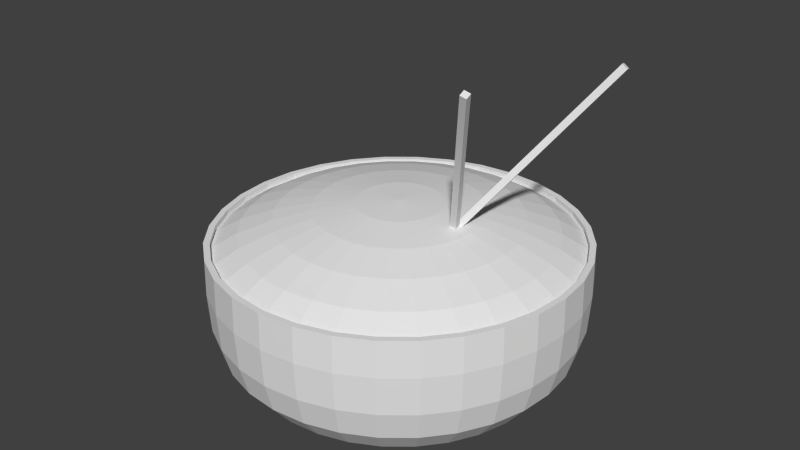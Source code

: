 # Source: noodles.blend  (saved by Blender 2.68.0; exported with 4.5.12 LTS)
import bpy
from mathutils import Matrix  # noqa: F401  (used for matrix-valued properties, if any)

bpy.ops.wm.read_factory_settings(use_empty=True)
scene = bpy.context.scene
scene.name = 'Scene'

# ---- collections
col_collection_1 = bpy.data.collections.new('Collection 1'); scene.collection.children.link(col_collection_1)

# ---- world
world_world = bpy.data.worlds.new('World'); scene.world = world_world
world_world.color = (0.05088, 0.05088, 0.05088)
world_world.use_sun_shadow = False
world_world.sun_shadow_jitter_overblur = 0.0
world_world.cycles.sampling_method = 'MANUAL'
world_world.cycles.sample_map_resolution = 256

# ---- meshes
me_cube_002 = bpy.data.meshes.new('Cube.002')
me_cube_002.from_pydata([(-0.01721, -0.01721, -1.01), (-0.01721, 0.01721, -1.01), (0.01721, 0.01721, -1.01), (0.01721, -0.01721, -1.01), (-0.01721, -0.01721, 1.01), (-0.01721, 0.01721, 1.01), (0.01721, 0.01721, 1.01), (0.01721, -0.01721, 1.01)], [], [(4, 5, 1, 0), (5, 6, 2, 1), (6, 7, 3, 2), (7, 4, 0, 3), (0, 1, 2, 3), (7, 6, 5, 4)])
me_cube_002.use_remesh_preserve_volume = False
me_cube_002.use_remesh_preserve_attributes = False
me_cube_002.use_mirror_vertex_groups = False
me_cube_002.update()
me_cube_001 = bpy.data.meshes.new('Cube.001')
me_cube_001.from_pydata([(-0.01721, -0.01721, -1.01), (-0.01721, 0.01721, -1.01), (0.01721, 0.01721, -1.01), (0.01721, -0.01721, -1.01), (-0.01721, -0.01721, 1.01), (-0.01721, 0.01721, 1.01), (0.01721, 0.01721, 1.01), (0.01721, -0.01721, 1.01)], [], [(4, 5, 1, 0), (5, 6, 2, 1), (6, 7, 3, 2), (7, 4, 0, 3), (0, 1, 2, 3), (7, 6, 5, 4)])
me_cube_001.use_remesh_preserve_volume = False
me_cube_001.use_remesh_preserve_attributes = False
me_cube_001.use_mirror_vertex_groups = False
me_cube_001.update()
me_sphere = bpy.data.meshes.new('Sphere')
me_sphere.from_pydata([(-0.2292, -3.86e-09, 0.19), (-0.4495, -3.86e-09, 0.1599), (-0.6526, -3.86e-09, 0.1109), (-0.8307, -3.86e-09, 0.04492), (-0.9718, 3.975e-10, -0.03599), (-0.2292, -3.86e-09, -0.85), (3.674e-07, -3.86e-09, -0.8602), (-0.2248, 0.04471, 0.19), (-0.4409, 0.0877, 0.1599), (-0.6401, 0.1273, 0.1109), (-0.8147, 0.1621, 0.04492), (-0.9531, 0.1896, -0.03599), (-0.2248, 0.04471, -0.85), (-0.2117, 0.0877, 0.19), (-0.4153, 0.172, 0.1599), (-0.603, 0.2498, 0.1109), (-0.7674, 0.3179, 0.04492), (-0.8978, 0.3719, -0.03599), (-0.2117, 0.0877, -0.85), (-0.1906, 0.1273, 0.19), (-0.3738, 0.2498, 0.1599), (-0.5427, 0.3626, 0.1109), (-0.6907, 0.4615, 0.04492), (-0.808, 0.5399, -0.03599), (-0.1906, 0.1273, -0.85), (-0.1621, 0.1621, 0.19), (-0.3179, 0.3179, 0.1599), (-0.4615, 0.4615, 0.1109), (-0.5874, 0.5874, 0.04492), (-0.6871, 0.6871, -0.03599), (-0.1621, 0.1621, -0.85), (-0.1273, 0.1906, 0.19), (-0.2498, 0.3738, 0.1599), (-0.3626, 0.5427, 0.1109), (-0.4615, 0.6907, 0.04492), (-0.5399, 0.808, -0.03599), (-0.1273, 0.1906, -0.85), (-0.0877, 0.2117, 0.19), (-0.172, 0.4153, 0.1599), (-0.2498, 0.603, 0.1109), (-0.3179, 0.7674, 0.04492), (-0.3719, 0.8978, -0.03599), (-0.0877, 0.2117, -0.85), (-0.04471, 0.2248, 0.19), (-0.0877, 0.4409, 0.1599), (-0.1273, 0.6401, 0.1109), (-0.1621, 0.8147, 0.04492), (-0.1896, 0.9531, -0.03599), (-0.04471, 0.2248, -0.85), (3.775e-07, 0.2292, 0.19), (4.206e-07, 0.4495, 0.1599), (4.633e-07, 0.6526, 0.1109), (4.065e-07, 0.8307, 0.04492), (4.348e-07, 0.9718, -0.03599), (3.778e-07, 0.2292, -0.85), (0.04471, 0.2248, 0.19), (0.0877, 0.4409, 0.1599), (0.1273, 0.6401, 0.1109), (0.1621, 0.8147, 0.04492), (0.1896, 0.9531, -0.03599), (0.04471, 0.2248, -0.85), (0.0877, 0.2117, 0.19), (0.172, 0.4153, 0.1599), (0.2498, 0.603, 0.1109), (0.3179, 0.7674, 0.04492), (0.3719, 0.8978, -0.03599), (0.0877, 0.2117, -0.85), (0.1273, 0.1906, 0.19), (0.2498, 0.3738, 0.1599), (0.3626, 0.5427, 0.1109), (0.4615, 0.6907, 0.04492), (0.5399, 0.808, -0.03599), (0.1273, 0.1906, -0.85), (0.1621, 0.1621, 0.19), (0.3179, 0.3179, 0.1599), (0.4615, 0.4615, 0.1109), (0.5874, 0.5874, 0.04492), (0.6871, 0.6871, -0.03599), (0.1621, 0.1621, -0.85), (0.1906, 0.1273, 0.19), (0.3738, 0.2498, 0.1599), (0.5427, 0.3626, 0.1109), (0.6907, 0.4615, 0.04492), (0.808, 0.5399, -0.03599), (0.1906, 0.1273, -0.85), (0.2117, 0.0877, 0.19), (0.4153, 0.172, 0.1599), (0.603, 0.2498, 0.1109), (0.7674, 0.3179, 0.04492), (0.8978, 0.3719, -0.03599), (0.2117, 0.0877, -0.85), (0.2248, 0.04471, 0.19), (0.4409, 0.0877, 0.1599), (0.6401, 0.1273, 0.1109), (0.8147, 0.1621, 0.04492), (0.9531, 0.1896, -0.03599), (0.2248, 0.04471, -0.85), (0.2292, -2.514e-08, 0.19), (0.4495, -8.806e-08, 0.1599), (0.6526, -1.395e-07, 0.1109), (0.8307, -1.256e-07, 0.04492), (0.9718, -1.43e-07, -0.03599), (0.2292, -2.113e-08, -0.85), (0.2248, -0.04471, 0.19), (0.4409, -0.0877, 0.1599), (0.6401, -0.1273, 0.1109), (0.8147, -0.1621, 0.04492), (0.9531, -0.1896, -0.03599), (0.2248, -0.04471, -0.85), (0.2117, -0.0877, 0.19), (0.4153, -0.172, 0.1599), (0.603, -0.2498, 0.1109), (0.7674, -0.3179, 0.04492), (0.8978, -0.3719, -0.03599), (0.2117, -0.0877, -0.85), (0.1906, -0.1273, 0.19), (0.3738, -0.2498, 0.1599), (0.5427, -0.3626, 0.1109), (0.6907, -0.4615, 0.04492), (0.808, -0.5399, -0.03599), (0.1906, -0.1273, -0.85), (0.1621, -0.1621, 0.19), (0.3179, -0.3179, 0.1599), (0.4615, -0.4615, 0.1109), (0.5874, -0.5874, 0.04492), (0.6871, -0.6871, -0.03599), (0.1621, -0.1621, -0.85), (0.1273, -0.1906, 0.19), (0.2498, -0.3738, 0.1599), (0.3626, -0.5427, 0.1109), (0.4615, -0.6907, 0.04492), (0.5399, -0.808, -0.03599), (0.1273, -0.1906, -0.85), (0.0877, -0.2117, 0.19), (0.172, -0.4153, 0.1599), (0.2498, -0.603, 0.1109), (0.3179, -0.7674, 0.04492), (0.3719, -0.8978, -0.03599), (0.0877, -0.2117, -0.85), (0.04471, -0.2248, 0.19), (0.0877, -0.4409, 0.1599), (0.1273, -0.6401, 0.1109), (0.1621, -0.8147, 0.04492), (0.1896, -0.9531, -0.03599), (0.04471, -0.2248, -0.85), (3.306e-07, -0.2292, 0.19), (2.35e-07, -0.4495, 0.1599), (1.783e-07, -0.6526, 0.1109), (2.043e-07, -0.8307, 0.04492), (1.362e-07, -0.9718, -0.03599), (3.312e-07, -0.2292, -0.85), (-0.04471, -0.2248, 0.19), (-0.0877, -0.4409, 0.1599), (-0.1273, -0.6401, 0.1109), (-0.1621, -0.8147, 0.04492), (-0.1896, -0.9531, -0.03599), (-0.04471, -0.2248, -0.85), (-0.0877, -0.2117, 0.19), (-0.172, -0.4153, 0.1599), (-0.2498, -0.603, 0.1109), (-0.3179, -0.7674, 0.04492), (-0.3719, -0.8978, -0.03599), (-0.0877, -0.2117, -0.85), (-0.1273, -0.1906, 0.19), (-0.2498, -0.3738, 0.1599), (-0.3626, -0.5427, 0.1109), (-0.4615, -0.6907, 0.04492), (-0.5399, -0.808, -0.03599), (-0.1273, -0.1906, -0.85), (9.676e-08, -2.745e-07, 0.2002), (-0.1621, -0.1621, 0.19), (-0.3179, -0.3179, 0.1599), (-0.4615, -0.4615, 0.1109), (-0.5874, -0.5874, 0.04492), (-0.6871, -0.6871, -0.03599), (-0.1621, -0.1621, -0.85), (-0.1906, -0.1273, 0.19), (-0.3738, -0.2498, 0.1599), (-0.5427, -0.3626, 0.1109), (-0.6907, -0.4615, 0.04492), (-0.808, -0.5399, -0.03599), (-0.1906, -0.1273, -0.85), (-0.2117, -0.0877, 0.19), (-0.4153, -0.172, 0.1599), (-0.603, -0.2498, 0.1109), (-0.7674, -0.3179, 0.04492), (-0.8978, -0.3719, -0.03599), (-0.2117, -0.0877, -0.85), (-0.2248, -0.04471, 0.19), (-0.4409, -0.0877, 0.1599), (-0.6401, -0.1273, 0.1109), (-0.8147, -0.1621, 0.04492), (-0.9531, -0.1896, -0.03599), (-0.2248, -0.04471, -0.85), (-1.0, 0.0, 7.55e-08), (-1.004, -3.763e-09, -0.1951), (-0.9906, -6.838e-09, -0.4044), (-0.9452, -1.395e-08, -0.5665), (-0.8287, -1.698e-08, -0.7086), (-0.6803, -1.72e-08, -0.7809), (-0.4686, -1.72e-08, -0.8799), (-0.2389, -1.72e-08, -0.9408), (3.318e-07, -1.72e-08, -0.9614), (-0.9808, 0.1951, 1.192e-07), (-0.9851, 0.196, -0.1951), (-0.9716, 0.1933, -0.4044), (-0.9271, 0.1844, -0.5665), (-0.8127, 0.1617, -0.7086), (-0.6672, 0.1327, -0.7809), (-0.4596, 0.09142, -0.8799), (-0.2343, 0.04661, -0.9408), (-0.9239, 0.3827, 1.192e-07), (-0.928, 0.3844, -0.1951), (-0.9152, 0.3791, -0.4044), (-0.8733, 0.3617, -0.5665), (-0.7656, 0.3171, -0.7086), (-0.6285, 0.2603, -0.7809), (-0.4329, 0.1793, -0.8799), (-0.2207, 0.09142, -0.9408), (-0.8315, 0.5556, 1.192e-07), (-0.8351, 0.558, -0.1951), (-0.8237, 0.5503, -0.4044), (-0.7859, 0.5252, -0.5665), (-0.689, 0.4604, -0.7086), (-0.5657, 0.378, -0.7809), (-0.3896, 0.2603, -0.8799), (-0.1986, 0.1327, -0.9408), (-0.7071, 0.7071, 1.192e-07), (-0.7102, 0.7102, -0.1951), (-0.7005, 0.7005, -0.4044), (-0.6684, 0.6684, -0.5665), (-0.586, 0.586, -0.7086), (-0.4811, 0.4811, -0.7809), (-0.3314, 0.3314, -0.8799), (-0.1689, 0.1689, -0.9408), (-0.5556, 0.8315, 1.192e-07), (-0.558, 0.8351, -0.1951), (-0.5503, 0.8237, -0.4044), (-0.5252, 0.7859, -0.5665), (-0.4604, 0.689, -0.7086), (-0.378, 0.5657, -0.7809), (-0.2603, 0.3896, -0.8799), (-0.1327, 0.1986, -0.9408), (-0.3827, 0.9239, 1.192e-07), (-0.3844, 0.928, -0.1951), (-0.3791, 0.9152, -0.4044), (-0.3617, 0.8733, -0.5665), (-0.3171, 0.7656, -0.7086), (-0.2603, 0.6285, -0.7809), (-0.1793, 0.4329, -0.8799), (-0.09142, 0.2207, -0.9408), (-0.1951, 0.9808, 1.192e-07), (-0.196, 0.9851, -0.1951), (-0.1933, 0.9716, -0.4044), (-0.1844, 0.9271, -0.5665), (-0.1617, 0.8127, -0.7086), (-0.1327, 0.6672, -0.7809), (-0.09142, 0.4596, -0.8799), (-0.04661, 0.2343, -0.9408), (4.016e-07, 1.0, 1.192e-07), (3.748e-07, 1.004, -0.1951), (3.26e-07, 0.9906, -0.4044), (4.351e-07, 0.9452, -0.5665), (3.743e-07, 0.8287, -0.7086), (4.265e-07, 0.6803, -0.7809), (3.356e-07, 0.4686, -0.8799), (3.426e-07, 0.2389, -0.9408), (0.1951, 0.9808, 1.192e-07), (0.196, 0.9851, -0.1951), (0.1933, 0.9716, -0.4044), (0.1844, 0.9271, -0.5665), (0.1617, 0.8127, -0.7086), (0.1327, 0.6672, -0.7809), (0.09142, 0.4596, -0.8799), (0.04661, 0.2343, -0.9408), (0.3827, 0.9239, 1.192e-07), (0.3844, 0.928, -0.1951), (0.3791, 0.9152, -0.4044), (0.3617, 0.8733, -0.5665), (0.3171, 0.7656, -0.7086), (0.2603, 0.6285, -0.7809), (0.1793, 0.4329, -0.8799), (0.09142, 0.2207, -0.9408), (0.5556, 0.8315, 1.192e-07), (0.558, 0.8351, -0.1951), (0.5503, 0.8237, -0.4044), (0.5252, 0.7859, -0.5665), (0.4604, 0.689, -0.7086), (0.378, 0.5657, -0.7809), (0.2603, 0.3896, -0.8799), (0.1327, 0.1986, -0.9408), (0.7071, 0.7071, 1.192e-07), (0.7102, 0.7102, -0.1951), (0.7005, 0.7005, -0.4044), (0.6684, 0.6684, -0.5665), (0.586, 0.586, -0.7086), (0.4811, 0.4811, -0.7809), (0.3314, 0.3314, -0.8799), (0.1689, 0.1689, -0.9408), (0.8315, 0.5556, 1.192e-07), (0.8351, 0.558, -0.1951), (0.8237, 0.5503, -0.4044), (0.7859, 0.5252, -0.5665), (0.689, 0.4604, -0.7086), (0.5657, 0.378, -0.7809), (0.3896, 0.2603, -0.8799), (0.1986, 0.1327, -0.9408), (0.9239, 0.3827, 1.192e-07), (0.928, 0.3844, -0.1951), (0.9152, 0.3791, -0.4044), (0.8733, 0.3617, -0.5665), (0.7656, 0.3171, -0.7086), (0.6285, 0.2603, -0.7809), (0.4329, 0.1793, -0.8799), (0.2207, 0.09142, -0.9408), (0.9808, 0.1951, 1.192e-07), (0.9851, 0.196, -0.1951), (0.9716, 0.1933, -0.4044), (0.9271, 0.1844, -0.5665), (0.8127, 0.1617, -0.7086), (0.6672, 0.1327, -0.7809), (0.4596, 0.09142, -0.8799), (0.2343, 0.04661, -0.9408), (1.0, -1.199e-07, 1.192e-07), (1.004, -1.194e-07, -0.1951), (0.9906, -4.8e-08, -0.4044), (0.9452, -1.793e-07, -0.5665), (0.8287, -1.385e-07, -0.7086), (0.6803, -1.586e-07, -0.7809), (0.4686, -6.937e-08, -0.8799), (0.2389, -3.52e-08, -0.9408), (0.9808, -0.1951, 1.192e-07), (0.9851, -0.196, -0.1951), (0.9716, -0.1933, -0.4044), (0.9271, -0.1844, -0.5665), (0.8127, -0.1617, -0.7086), (0.6672, -0.1327, -0.7809), (0.4596, -0.09142, -0.8799), (0.2343, -0.04661, -0.9408), (0.9239, -0.3827, 1.192e-07), (0.928, -0.3844, -0.1951), (0.9152, -0.3791, -0.4044), (0.8733, -0.3617, -0.5665), (0.7656, -0.3171, -0.7086), (0.6285, -0.2603, -0.7809), (0.4329, -0.1793, -0.8799), (0.2207, -0.09142, -0.9408), (0.8315, -0.5556, 1.192e-07), (0.8351, -0.558, -0.1951), (0.8237, -0.5503, -0.4044), (0.7859, -0.5252, -0.5665), (0.689, -0.4604, -0.7086), (0.5657, -0.378, -0.7809), (0.3896, -0.2603, -0.8799), (0.1986, -0.1327, -0.9408), (0.7071, -0.7071, 1.192e-07), (0.7102, -0.7102, -0.1951), (0.7005, -0.7005, -0.4044), (0.6684, -0.6684, -0.5665), (0.586, -0.586, -0.7086), (0.4811, -0.4811, -0.7809), (0.3314, -0.3314, -0.8799), (0.1689, -0.1689, -0.9408), (0.5556, -0.8315, 1.192e-07), (0.558, -0.8351, -0.1951), (0.5503, -0.8237, -0.4044), (0.5252, -0.7859, -0.5665), (0.4604, -0.689, -0.7086), (0.378, -0.5657, -0.7809), (0.2603, -0.3896, -0.8799), (0.1327, -0.1986, -0.9408), (0.3827, -0.9239, 1.192e-07), (0.3844, -0.928, -0.1951), (0.3791, -0.9152, -0.4044), (0.3617, -0.8733, -0.5665), (0.3171, -0.7656, -0.7086), (0.2603, -0.6285, -0.7809), (0.1793, -0.4329, -0.8799), (0.09142, -0.2207, -0.9408), (0.1951, -0.9808, 1.192e-07), (0.196, -0.9851, -0.1951), (0.1933, -0.9716, -0.4044), (0.1844, -0.9271, -0.5665), (0.1617, -0.8127, -0.7086), (0.1327, -0.6672, -0.7809), (0.09142, -0.4596, -0.8799), (0.04661, -0.2343, -0.9408), (1.123e-07, -1.0, 1.192e-07), (8.071e-08, -1.004, -0.1951), (2.718e-07, -0.9906, -0.4044), (1.277e-07, -0.9452, -0.5665), (1.726e-07, -0.8287, -0.7086), (1.346e-07, -0.6803, -0.7809), (2.455e-07, -0.4686, -0.8799), (2.941e-07, -0.2389, -0.9408), (-0.1951, -0.9808, 1.192e-07), (-0.196, -0.9851, -0.1951), (-0.1933, -0.9716, -0.4044), (-0.1844, -0.9271, -0.5665), (-0.1617, -0.8127, -0.7086), (-0.1327, -0.6672, -0.7809), (-0.09142, -0.4596, -0.8799), (-0.04661, -0.2343, -0.9408), (-0.3827, -0.9239, 1.192e-07), (-0.3844, -0.928, -0.1951), (-0.3791, -0.9152, -0.4044), (-0.3617, -0.8733, -0.5665), (-0.3171, -0.7656, -0.7086), (-0.2603, -0.6285, -0.7809), (-0.1793, -0.4329, -0.8799), (-0.09142, -0.2207, -0.9408), (-0.5556, -0.8315, 1.192e-07), (-0.558, -0.8351, -0.1951), (-0.5503, -0.8237, -0.4044), (-0.5252, -0.7859, -0.5665), (-0.4604, -0.689, -0.7086), (-0.378, -0.5657, -0.7809), (-0.2603, -0.3896, -0.8799), (-0.1327, -0.1986, -0.9408), (-0.7071, -0.7071, 1.192e-07), (-0.7102, -0.7102, -0.1951), (-0.7005, -0.7005, -0.4044), (-0.6684, -0.6684, -0.5665), (-0.586, -0.586, -0.7086), (-0.4811, -0.4811, -0.7809), (-0.3314, -0.3314, -0.8799), (-0.1689, -0.1689, -0.9408), (-0.8315, -0.5556, 1.192e-07), (-0.8351, -0.558, -0.1951), (-0.8237, -0.5503, -0.4044), (-0.7859, -0.5252, -0.5665), (-0.689, -0.4604, -0.7086), (-0.5657, -0.378, -0.7809), (-0.3896, -0.2603, -0.8799), (-0.1986, -0.1327, -0.9408), (-0.9239, -0.3827, 1.192e-07), (-0.928, -0.3844, -0.1951), (-0.9152, -0.3791, -0.4044), (-0.8733, -0.3617, -0.5665), (-0.7656, -0.3171, -0.7086), (-0.6285, -0.2603, -0.7809), (-0.4329, -0.1793, -0.8799), (-0.2207, -0.09142, -0.9408), (-0.9808, -0.1951, 1.192e-07), (-0.9851, -0.196, -0.1951), (-0.9716, -0.1933, -0.4044), (-0.9271, -0.1844, -0.5665), (-0.8127, -0.1617, -0.7086), (-0.6672, -0.1327, -0.7809), (-0.4596, -0.09142, -0.8799), (-0.2343, -0.04661, -0.9408), (-0.9668, 4.655e-09, 7.69e-08), (-0.9482, 0.1886, 1.192e-07), (-0.8932, 0.37, 1.192e-07), (-0.8038, 0.5371, 1.192e-07), (-0.6836, 0.6836, 1.192e-07), (-0.5371, 0.8038, 1.192e-07), (-0.37, 0.8932, 1.192e-07), (-0.1886, 0.9482, 1.192e-07), (3.969e-07, 0.9668, 1.192e-07), (0.1886, 0.9482, 1.192e-07), (0.37, 0.8932, 1.192e-07), (0.5371, 0.8038, 1.192e-07), (0.6836, 0.6836, 1.192e-07), (0.8038, 0.5371, 1.192e-07), (0.8932, 0.37, 1.192e-07), (0.9482, 0.1886, 1.192e-07), (0.9668, -1.113e-07, 1.192e-07), (0.9482, -0.1886, 1.192e-07), (0.8932, -0.37, 1.192e-07), (0.8038, -0.5371, 1.192e-07), (0.6836, -0.6836, 1.192e-07), (0.5371, -0.8038, 1.192e-07), (0.37, -0.8932, 1.192e-07), (0.1886, -0.9482, 1.192e-07), (1.172e-07, -0.9668, 1.192e-07), (-0.1886, -0.9482, 1.192e-07), (-0.37, -0.8932, 1.192e-07), (-0.5371, -0.8038, 1.192e-07), (-0.6836, -0.6836, 1.192e-07), (-0.8038, -0.5371, 1.192e-07), (-0.8932, -0.37, 1.192e-07), (-0.9482, -0.1886, 1.192e-07)], [], [(1, 0, 7, 8), (2, 1, 8, 9), (3, 2, 9, 10), (4, 3, 10, 11), (11, 10, 16, 17), (8, 7, 13, 14), (9, 8, 14, 15), (10, 9, 15, 16), (16, 15, 21, 22), (17, 16, 22, 23), (14, 13, 19, 20), (15, 14, 20, 21), (21, 20, 26, 27), (22, 21, 27, 28), (23, 22, 28, 29), (20, 19, 25, 26), (26, 25, 31, 32), (27, 26, 32, 33), (28, 27, 33, 34), (29, 28, 34, 35), (32, 31, 37, 38), (33, 32, 38, 39), (34, 33, 39, 40), (35, 34, 40, 41), (40, 39, 45, 46), (41, 40, 46, 47), (38, 37, 43, 44), (39, 38, 44, 45), (45, 44, 50, 51), (46, 45, 51, 52), (47, 46, 52, 53), (44, 43, 49, 50), (50, 49, 55, 56), (51, 50, 56, 57), (52, 51, 57, 58), (53, 52, 58, 59), (56, 55, 61, 62), (57, 56, 62, 63), (58, 57, 63, 64), (59, 58, 64, 65), (64, 63, 69, 70), (65, 64, 70, 71), (62, 61, 67, 68), (63, 62, 68, 69), (69, 68, 74, 75), (70, 69, 75, 76), (71, 70, 76, 77), (68, 67, 73, 74), (74, 73, 79, 80), (75, 74, 80, 81), (76, 75, 81, 82), (77, 76, 82, 83), (80, 79, 85, 86), (81, 80, 86, 87), (82, 81, 87, 88), (83, 82, 88, 89), (89, 88, 94, 95), (86, 85, 91, 92), (87, 86, 92, 93), (88, 87, 93, 94), (93, 92, 98, 99), (94, 93, 99, 100), (95, 94, 100, 101), (92, 91, 97, 98), (98, 97, 103, 104), (99, 98, 104, 105), (100, 99, 105, 106), (101, 100, 106, 107), (104, 103, 109, 110), (105, 104, 110, 111), (106, 105, 111, 112), (107, 106, 112, 113), (113, 112, 118, 119), (110, 109, 115, 116), (111, 110, 116, 117), (112, 111, 117, 118), (117, 116, 122, 123), (118, 117, 123, 124), (119, 118, 124, 125), (116, 115, 121, 122), (122, 121, 127, 128), (123, 122, 128, 129), (124, 123, 129, 130), (125, 124, 130, 131), (128, 127, 133, 134), (129, 128, 134, 135), (130, 129, 135, 136), (131, 130, 136, 137), (137, 136, 142, 143), (134, 133, 139, 140), (135, 134, 140, 141), (136, 135, 141, 142), (142, 141, 147, 148), (143, 142, 148, 149), (140, 139, 145, 146), (141, 140, 146, 147), (146, 145, 151, 152), (147, 146, 152, 153), (148, 147, 153, 154), (149, 148, 154, 155), (152, 151, 157, 158), (153, 152, 158, 159), (154, 153, 159, 160), (155, 154, 160, 161), (161, 160, 166, 167), (158, 157, 163, 164), (159, 158, 164, 165), (160, 159, 165, 166), (166, 165, 172, 173), (167, 166, 173, 174), (164, 163, 170, 171), (165, 164, 171, 172), (171, 170, 176, 177), (172, 171, 177, 178), (173, 172, 178, 179), (174, 173, 179, 180), (177, 176, 182, 183), (178, 177, 183, 184), (179, 178, 184, 185), (180, 179, 185, 186), (186, 185, 191, 192), (183, 182, 188, 189), (184, 183, 189, 190), (185, 184, 190, 191), (6, 5, 12), (0, 169, 7), (6, 12, 18), (7, 169, 13), (6, 18, 24), (13, 169, 19), (6, 24, 30), (19, 169, 25), (6, 30, 36), (25, 169, 31), (6, 36, 42), (31, 169, 37), (6, 42, 48), (37, 169, 43), (6, 48, 54), (43, 169, 49), (6, 54, 60), (49, 169, 55), (6, 60, 66), (55, 169, 61), (6, 66, 72), (61, 169, 67), (6, 72, 78), (67, 169, 73), (6, 78, 84), (73, 169, 79), (6, 84, 90), (79, 169, 85), (6, 90, 96), (85, 169, 91), (6, 96, 102), (91, 169, 97), (6, 102, 108), (97, 169, 103), (103, 169, 109), (6, 108, 114), (6, 114, 120), (109, 169, 115), (6, 120, 126), (115, 169, 121), (6, 126, 132), (121, 169, 127), (127, 169, 133), (6, 132, 138), (6, 138, 144), (133, 169, 139), (6, 144, 150), (139, 169, 145), (6, 150, 156), (145, 169, 151), (151, 169, 157), (6, 156, 162), (6, 162, 168), (157, 169, 163), (6, 168, 175), (163, 169, 170), (6, 175, 181), (170, 169, 176), (176, 169, 182), (6, 181, 187), (6, 187, 193), (182, 169, 188), (191, 190, 2, 3), (192, 191, 3, 4), (6, 193, 5), (188, 169, 0), (189, 188, 0, 1), (190, 189, 1, 2), (201, 200, 209, 210), (196, 195, 204, 205), (197, 196, 205, 206), (198, 197, 206, 207), (199, 198, 207, 208), (200, 199, 208, 209), (195, 194, 203, 204), (210, 209, 217, 218), (205, 204, 212, 213), (206, 205, 213, 214), (207, 206, 214, 215), (208, 207, 215, 216), (209, 208, 216, 217), (204, 203, 211, 212), (217, 216, 224, 225), (212, 211, 219, 220), (218, 217, 225, 226), (213, 212, 220, 221), (214, 213, 221, 222), (215, 214, 222, 223), (216, 215, 223, 224), (224, 223, 231, 232), (225, 224, 232, 233), (220, 219, 227, 228), (226, 225, 233, 234), (221, 220, 228, 229), (222, 221, 229, 230), (223, 222, 230, 231), (230, 229, 237, 238), (231, 230, 238, 239), (232, 231, 239, 240), (233, 232, 240, 241), (228, 227, 235, 236), (234, 233, 241, 242), (229, 228, 236, 237), (242, 241, 249, 250), (237, 236, 244, 245), (238, 237, 245, 246), (239, 238, 246, 247), (240, 239, 247, 248), (241, 240, 248, 249), (236, 235, 243, 244), (249, 248, 256, 257), (244, 243, 251, 252), (250, 249, 257, 258), (245, 244, 252, 253), (246, 245, 253, 254), (247, 246, 254, 255), (248, 247, 255, 256), (256, 255, 263, 264), (257, 256, 264, 265), (252, 251, 259, 260), (258, 257, 265, 266), (253, 252, 260, 261), (254, 253, 261, 262), (255, 254, 262, 263), (263, 262, 270, 271), (264, 263, 271, 272), (265, 264, 272, 273), (260, 259, 267, 268), (266, 265, 273, 274), (261, 260, 268, 269), (262, 261, 269, 270), (269, 268, 276, 277), (270, 269, 277, 278), (271, 270, 278, 279), (272, 271, 279, 280), (273, 272, 280, 281), (268, 267, 275, 276), (274, 273, 281, 282), (281, 280, 288, 289), (276, 275, 283, 284), (282, 281, 289, 290), (277, 276, 284, 285), (278, 277, 285, 286), (279, 278, 286, 287), (280, 279, 287, 288), (288, 287, 295, 296), (289, 288, 296, 297), (284, 283, 291, 292), (290, 289, 297, 298), (285, 284, 292, 293), (286, 285, 293, 294), (287, 286, 294, 295), (295, 294, 302, 303), (296, 295, 303, 304), (297, 296, 304, 305), (292, 291, 299, 300), (298, 297, 305, 306), (293, 292, 300, 301), (294, 293, 301, 302), (301, 300, 308, 309), (302, 301, 309, 310), (303, 302, 310, 311), (304, 303, 311, 312), (305, 304, 312, 313), (300, 299, 307, 308), (306, 305, 313, 314), (313, 312, 320, 321), (308, 307, 315, 316), (314, 313, 321, 322), (309, 308, 316, 317), (310, 309, 317, 318), (311, 310, 318, 319), (312, 311, 319, 320), (320, 319, 327, 328), (321, 320, 328, 329), (316, 315, 323, 324), (322, 321, 329, 330), (317, 316, 324, 325), (318, 317, 325, 326), (319, 318, 326, 327), (327, 326, 334, 335), (328, 327, 335, 336), (329, 328, 336, 337), (324, 323, 331, 332), (330, 329, 337, 338), (325, 324, 332, 333), (326, 325, 333, 334), (334, 333, 341, 342), (335, 334, 342, 343), (336, 335, 343, 344), (337, 336, 344, 345), (332, 331, 339, 340), (338, 337, 345, 346), (333, 332, 340, 341), (340, 339, 347, 348), (346, 345, 353, 354), (341, 340, 348, 349), (342, 341, 349, 350), (343, 342, 350, 351), (344, 343, 351, 352), (345, 344, 352, 353), (352, 351, 359, 360), (353, 352, 360, 361), (348, 347, 355, 356), (354, 353, 361, 362), (349, 348, 356, 357), (350, 349, 357, 358), (351, 350, 358, 359), (359, 358, 366, 367), (360, 359, 367, 368), (361, 360, 368, 369), (356, 355, 363, 364), (362, 361, 369, 370), (357, 356, 364, 365), (358, 357, 365, 366), (366, 365, 373, 374), (367, 366, 374, 375), (368, 367, 375, 376), (369, 368, 376, 377), (364, 363, 371, 372), (370, 369, 377, 378), (365, 364, 372, 373), (372, 371, 379, 380), (378, 377, 385, 386), (373, 372, 380, 381), (374, 373, 381, 382), (375, 374, 382, 383), (376, 375, 383, 384), (377, 376, 384, 385), (384, 383, 391, 392), (385, 384, 392, 393), (380, 379, 387, 388), (386, 385, 393, 394), (381, 380, 388, 389), (382, 381, 389, 390), (383, 382, 390, 391), (391, 390, 398, 399), (392, 391, 399, 400), (393, 392, 400, 401), (388, 387, 395, 396), (394, 393, 401, 402), (389, 388, 396, 397), (390, 389, 397, 398), (398, 397, 405, 406), (399, 398, 406, 407), (400, 399, 407, 408), (401, 400, 408, 409), (396, 395, 403, 404), (402, 401, 409, 410), (397, 396, 404, 405), (410, 409, 417, 418), (405, 404, 412, 413), (406, 405, 413, 414), (407, 406, 414, 415), (408, 407, 415, 416), (409, 408, 416, 417), (404, 403, 411, 412), (417, 416, 424, 425), (412, 411, 419, 420), (418, 417, 425, 426), (413, 412, 420, 421), (414, 413, 421, 422), (415, 414, 422, 423), (416, 415, 423, 424), (423, 422, 430, 431), (424, 423, 431, 432), (425, 424, 432, 433), (420, 419, 427, 428), (426, 425, 433, 434), (421, 420, 428, 429), (422, 421, 429, 430), (430, 429, 437, 438), (431, 430, 438, 439), (432, 431, 439, 440), (433, 432, 440, 441), (428, 427, 435, 436), (434, 433, 441, 442), (429, 428, 436, 437), (442, 441, 449, 450), (437, 436, 444, 445), (438, 437, 445, 446), (439, 438, 446, 447), (440, 439, 447, 448), (441, 440, 448, 449), (436, 435, 443, 444), (202, 201, 210), (202, 210, 218), (202, 218, 226), (202, 226, 234), (202, 234, 242), (202, 242, 250), (202, 250, 258), (202, 258, 266), (202, 266, 274), (202, 274, 282), (202, 282, 290), (202, 290, 298), (202, 298, 306), (202, 306, 314), (202, 314, 322), (202, 322, 330), (202, 330, 338), (202, 338, 346), (202, 346, 354), (202, 354, 362), (202, 362, 370), (202, 370, 378), (202, 378, 386), (202, 386, 394), (202, 394, 402), (202, 402, 410), (202, 410, 418), (202, 418, 426), (202, 426, 434), (202, 434, 442), (202, 442, 450), (449, 448, 199, 200), (444, 443, 194, 195), (450, 449, 200, 201), (445, 444, 195, 196), (202, 450, 201), (446, 445, 196, 197), (447, 446, 197, 198), (448, 447, 198, 199), (243, 235, 456, 457), (227, 219, 454, 455), (387, 379, 474, 475), (435, 427, 480, 481), (419, 411, 478, 479), (363, 355, 471, 472), (307, 299, 464, 465), (219, 211, 453, 454), (235, 227, 455, 456), (323, 315, 466, 467), (443, 435, 481, 482), (194, 443, 482, 451), (371, 363, 472, 473), (299, 291, 463, 464), (315, 307, 465, 466), (259, 251, 458, 459), (347, 339, 469, 470), (395, 387, 475, 476), (251, 243, 457, 458), (211, 203, 452, 453), (355, 347, 470, 471), (403, 395, 476, 477), (331, 323, 467, 468), (275, 267, 460, 461), (203, 194, 451, 452), (291, 283, 462, 463), (411, 403, 477, 478), (379, 371, 473, 474), (339, 331, 468, 469), (267, 259, 459, 460), (427, 419, 479, 480), (283, 275, 461, 462), (471, 470, 119, 125), (468, 467, 101, 107), (465, 464, 83, 89), (462, 461, 65, 71), (459, 458, 47, 53), (456, 455, 29, 35), (453, 452, 11, 17), (482, 481, 186, 192), (479, 478, 167, 174), (476, 475, 149, 155), (474, 473, 137, 143), (470, 469, 113, 119), (467, 466, 95, 101), (464, 463, 77, 83), (461, 460, 59, 65), (458, 457, 41, 47), (452, 451, 4, 11), (481, 480, 180, 186), (478, 477, 161, 167), (475, 474, 143, 149), (472, 471, 125, 131), (469, 468, 107, 113), (466, 465, 89, 95), (463, 462, 71, 77), (460, 459, 53, 59), (457, 456, 35, 41), (454, 453, 17, 23), (451, 482, 192, 4), (480, 479, 174, 180), (477, 476, 155, 161), (473, 472, 131, 137), (455, 454, 23, 29)])
me_sphere.use_remesh_preserve_volume = False
me_sphere.use_remesh_preserve_attributes = False
me_sphere.use_mirror_vertex_groups = False
me_sphere.update()

# ---- objects
ob_cube_001 = bpy.data.objects.new('Cube.001', me_cube_002)
ob_cube = bpy.data.objects.new('Cube', me_cube_001)
ob_sphere = bpy.data.objects.new('Sphere', me_sphere)

# ---- transforms, parenting, visibility, modifiers, constraints
ob_cube_001.location = (0.6752, 0.1993, 0.5926)
ob_cube_001.rotation_euler = (-0.2536, 0.6603, 0.1209)
ob_cube_001.scale = (1.0, 1.0, 0.558)
ob_cube_001.lineart.crease_threshold = 0.0
ob_cube.location = (0.536, -0.2259, 0.6103)
ob_cube.rotation_euler = (0.4798, 0.3125, 0.1586)
ob_cube.scale = (1.0, 1.0, 0.5279)
ob_cube.lineart.crease_threshold = 0.0
ob_sphere.location = (0.0, 0.0, 0.0)
ob_sphere.lineart.crease_threshold = 0.0

# ---- collection membership
col_collection_1.objects.link(ob_cube_001)
col_collection_1.objects.link(ob_cube)
col_collection_1.objects.link(ob_sphere)

# ---- scene / render settings (as saved in the file)
scene.frame_start = 1; scene.frame_end = 250; scene.frame_set(1)
scene.render.engine = 'BLENDER_EEVEE_NEXT'
scene.render.image_settings.color_mode = 'RGB'
scene.render.image_settings.compression = 90
scene.render.resolution_percentage = 50
scene.render.dither_intensity = 0.0
scene.cycles.use_denoising = False
scene.cycles.samples = 10
scene.cycles.sampling_pattern = 'TABULATED_SOBOL'
scene.cycles.light_sampling_threshold = 0.0
scene.cycles.use_adaptive_sampling = False
scene.cycles.use_light_tree = False
scene.cycles.blur_glossy = 0.0
scene.cycles.volume_bounces = 1
scene.cycles.pixel_filter_type = 'GAUSSIAN'
scene.cycles.sample_clamp_indirect = 0.0
scene.view_settings.view_transform = 'Standard'
bpy.context.view_layer.update()

# ---- added for rendering (the .blend has no active camera and no usable light): camera, sun
cam_auto = bpy.data.cameras.new('AutoCamera')
cam_auto.lens = 50.0
cam_auto.sensor_width = 36.0
cam_auto.clip_end = 1000.0
ob_auto_camera = bpy.data.objects.new('AutoCamera', cam_auto)
scene.collection.objects.link(ob_auto_camera)
ob_auto_camera.location = (3.23733, -3.88232, 2.64413)
ob_auto_camera.rotation_euler = (1.09748, -7.21219e-08, 0.694738)
scene.camera = ob_auto_camera
light_auto_sun = bpy.data.lights.new('AutoSun', 'SUN')
light_auto_sun.energy = 3.0
light_auto_sun.angle = 0.0523599
ob_auto_sun = bpy.data.objects.new('AutoSun', light_auto_sun)
scene.collection.objects.link(ob_auto_sun)
ob_auto_sun.rotation_euler = (0.872665, 0.174533, 0.523599)
bpy.context.view_layer.update()
